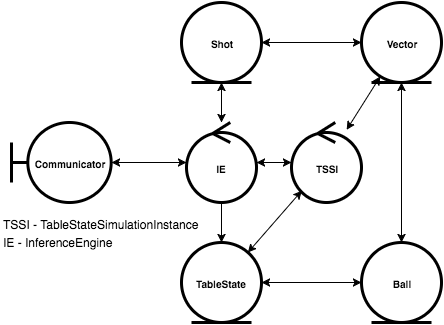

The diagram above was exported from draw.io. Its source (the exported page's mxGraphModel, read from the mxfile embedded in the PNG):
<mxGraphModel dx="950" dy="598" grid="1" gridSize="10" guides="1" tooltips="1" connect="1" arrows="1" fold="1" page="1" pageScale="1" pageWidth="826" pageHeight="1169" background="#ffffff" math="0" shadow="0">
  <root>
    <mxCell id="0" />
    <mxCell id="1" parent="0" />
    <mxCell id="2" value="&lt;font style=&quot;font-size: 10px&quot;&gt;&lt;b&gt;Communicator&lt;/b&gt;&lt;/font&gt;" style="shape=umlBoundary;whiteSpace=wrap;html=1;rounded=0;labelBackgroundColor=#ffffff;strokeWidth=3;fillColor=none;gradientColor=none;fontSize=15;align=center;" vertex="1" parent="1">
      <mxGeometry x="10" y="160" width="100" height="80" as="geometry" />
    </mxCell>
    <mxCell id="3" value="&lt;font style=&quot;font-size: 10px&quot;&gt;&lt;b&gt;Ball&lt;/b&gt;&lt;/font&gt;" style="ellipse;shape=umlEntity;whiteSpace=wrap;html=1;rounded=0;labelBackgroundColor=#ffffff;strokeWidth=3;fillColor=none;gradientColor=none;fontSize=15;align=center;" vertex="1" parent="1">
      <mxGeometry x="360" y="280" width="80" height="80" as="geometry" />
    </mxCell>
    <mxCell id="4" value="&lt;span style=&quot;font-size: 10px&quot;&gt;&lt;b&gt;IE&lt;/b&gt;&lt;/span&gt;" style="ellipse;shape=umlControl;whiteSpace=wrap;html=1;rounded=0;labelBackgroundColor=#ffffff;strokeWidth=3;fillColor=none;gradientColor=none;fontSize=15;align=center;" vertex="1" parent="1">
      <mxGeometry x="185" y="160" width="70" height="80" as="geometry" />
    </mxCell>
    <mxCell id="5" value="&lt;font style=&quot;font-size: 10px&quot;&gt;&lt;b&gt;TSSI&lt;/b&gt;&lt;/font&gt;" style="ellipse;shape=umlControl;whiteSpace=wrap;html=1;rounded=0;labelBackgroundColor=#ffffff;strokeWidth=3;fillColor=none;gradientColor=none;fontSize=15;align=center;" vertex="1" parent="1">
      <mxGeometry x="290" y="160" width="70" height="80" as="geometry" />
    </mxCell>
    <mxCell id="6" value="&lt;font style=&quot;font-size: 12px&quot;&gt;TSSI - TableStateSimulationInstance&lt;/font&gt;&lt;div&gt;&lt;font style=&quot;font-size: 12px&quot;&gt;IE - InferenceEngine&lt;/font&gt;&lt;/div&gt;" style="text;html=1;resizable=0;points=[];autosize=1;align=left;verticalAlign=top;spacingTop=-4;fontSize=15;" vertex="1" parent="1">
      <mxGeometry y="250" width="210" height="40" as="geometry" />
    </mxCell>
    <mxCell id="7" value="&lt;font style=&quot;font-size: 10px&quot;&gt;&lt;b&gt;Shot&lt;/b&gt;&lt;/font&gt;" style="ellipse;shape=umlEntity;whiteSpace=wrap;html=1;rounded=0;labelBackgroundColor=#ffffff;strokeWidth=3;fillColor=none;gradientColor=none;fontSize=15;align=center;" vertex="1" parent="1">
      <mxGeometry x="180" y="40" width="80" height="80" as="geometry" />
    </mxCell>
    <mxCell id="8" value="&lt;font style=&quot;font-size: 10px&quot;&gt;&lt;b&gt;Vector&lt;/b&gt;&lt;/font&gt;" style="ellipse;shape=umlEntity;whiteSpace=wrap;html=1;rounded=0;labelBackgroundColor=#ffffff;strokeWidth=3;fillColor=none;gradientColor=none;fontSize=15;align=center;" vertex="1" parent="1">
      <mxGeometry x="360" y="40" width="80" height="80" as="geometry" />
    </mxCell>
    <mxCell id="9" value="&lt;font style=&quot;font-size: 10px&quot;&gt;&lt;b&gt;TableState&lt;/b&gt;&lt;/font&gt;" style="ellipse;shape=umlEntity;whiteSpace=wrap;html=1;rounded=0;labelBackgroundColor=#ffffff;strokeWidth=3;fillColor=none;gradientColor=none;fontSize=15;align=center;" vertex="1" parent="1">
      <mxGeometry x="180" y="280" width="80" height="80" as="geometry" />
    </mxCell>
    <mxCell id="10" value="" style="endArrow=classic;startArrow=classic;html=1;strokeColor=#000000;strokeWidth=1;fontSize=15;" edge="1" parent="1" source="2" target="4">
      <mxGeometry width="50" height="50" relative="1" as="geometry">
        <mxPoint x="10" y="620" as="sourcePoint" />
        <mxPoint x="60" y="570" as="targetPoint" />
      </mxGeometry>
    </mxCell>
    <mxCell id="11" value="" style="endArrow=classic;startArrow=classic;html=1;strokeColor=#000000;strokeWidth=1;fontSize=15;" edge="1" parent="1" source="4" target="7">
      <mxGeometry width="50" height="50" relative="1" as="geometry">
        <mxPoint x="10" y="620" as="sourcePoint" />
        <mxPoint x="60" y="570" as="targetPoint" />
      </mxGeometry>
    </mxCell>
    <mxCell id="12" value="" style="endArrow=classic;startArrow=classic;html=1;strokeColor=#000000;strokeWidth=1;fontSize=15;" edge="1" parent="1" source="4" target="5">
      <mxGeometry width="50" height="50" relative="1" as="geometry">
        <mxPoint x="10" y="620" as="sourcePoint" />
        <mxPoint x="60" y="570" as="targetPoint" />
      </mxGeometry>
    </mxCell>
    <mxCell id="13" value="" style="endArrow=classic;html=1;strokeColor=#000000;strokeWidth=1;fontSize=15;" edge="1" parent="1" source="4" target="9">
      <mxGeometry width="50" height="50" relative="1" as="geometry">
        <mxPoint x="10" y="620" as="sourcePoint" />
        <mxPoint x="60" y="570" as="targetPoint" />
      </mxGeometry>
    </mxCell>
    <mxCell id="14" value="" style="endArrow=classic;startArrow=classic;html=1;strokeColor=#000000;strokeWidth=1;fontSize=15;" edge="1" parent="1" source="9" target="5">
      <mxGeometry width="50" height="50" relative="1" as="geometry">
        <mxPoint x="10" y="620" as="sourcePoint" />
        <mxPoint x="60" y="570" as="targetPoint" />
      </mxGeometry>
    </mxCell>
    <mxCell id="16" value="" style="endArrow=classic;startArrow=classic;html=1;strokeColor=#000000;strokeWidth=1;fontSize=15;" edge="1" parent="1" source="9" target="3">
      <mxGeometry width="50" height="50" relative="1" as="geometry">
        <mxPoint x="10" y="700" as="sourcePoint" />
        <mxPoint x="60" y="650" as="targetPoint" />
      </mxGeometry>
    </mxCell>
    <mxCell id="17" value="" style="endArrow=classic;startArrow=classic;html=1;strokeColor=#000000;strokeWidth=1;fontSize=15;" edge="1" parent="1" source="8" target="3">
      <mxGeometry width="50" height="50" relative="1" as="geometry">
        <mxPoint x="10" y="620" as="sourcePoint" />
        <mxPoint x="60" y="570" as="targetPoint" />
      </mxGeometry>
    </mxCell>
    <mxCell id="18" value="" style="endArrow=classic;startArrow=classic;html=1;strokeColor=#000000;strokeWidth=1;fontSize=15;" edge="1" parent="1" source="7" target="8">
      <mxGeometry width="50" height="50" relative="1" as="geometry">
        <mxPoint x="10" y="620" as="sourcePoint" />
        <mxPoint x="60" y="570" as="targetPoint" />
      </mxGeometry>
    </mxCell>
    <mxCell id="19" value="" style="endArrow=classic;startArrow=classic;html=1;strokeColor=#000000;strokeWidth=1;fontSize=15;" edge="1" parent="1" source="5" target="8">
      <mxGeometry width="50" height="50" relative="1" as="geometry">
        <mxPoint x="10" y="620" as="sourcePoint" />
        <mxPoint x="60" y="570" as="targetPoint" />
      </mxGeometry>
    </mxCell>
  </root>
</mxGraphModel>